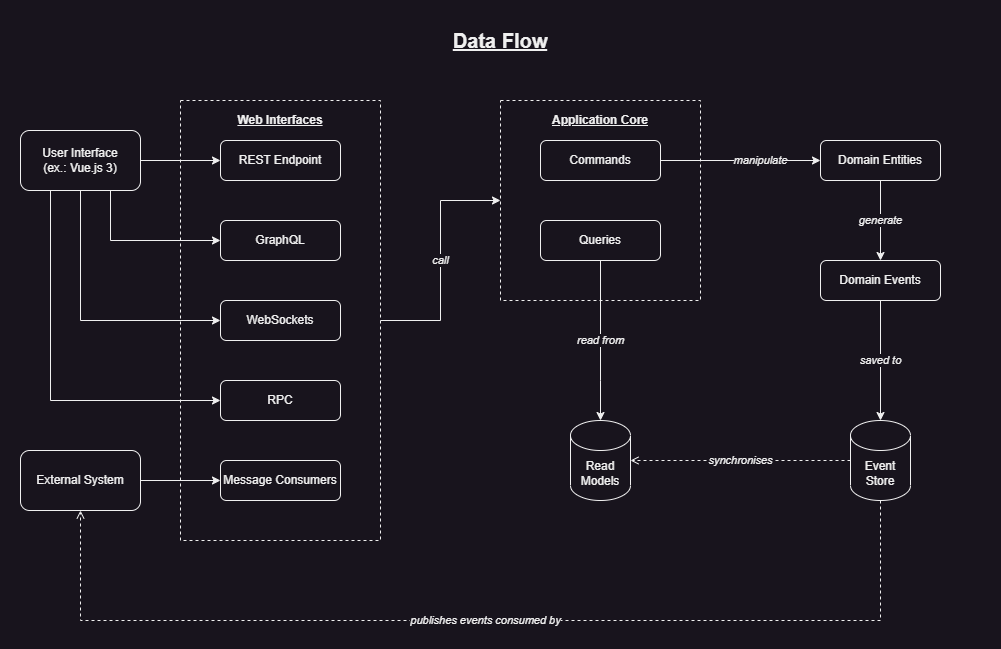

The diagram above was exported from draw.io. Its source (the exported page's mxGraphModel, read from the mxfile embedded in the PNG):
<mxGraphModel dx="2058" dy="1180" grid="1" gridSize="10" guides="1" tooltips="1" connect="1" arrows="1" fold="1" page="1" pageScale="1" pageWidth="1100" pageHeight="850" math="0" shadow="0">
  <root>
    <mxCell id="0" />
    <mxCell id="1" parent="0" />
    <mxCell id="Gw9PLTTSfMev2ZYXezQW-1" value="Data Flow" style="text;html=1;strokeColor=none;fillColor=none;align=center;verticalAlign=middle;whiteSpace=wrap;rounded=0;fontSize=20;fontStyle=5;movable=0;resizable=0;rotatable=0;deletable=0;editable=0;locked=1;connectable=0;" parent="1" vertex="1">
      <mxGeometry x="80" y="40" width="960" height="40" as="geometry" />
    </mxCell>
    <mxCell id="88XPEkvT-nrnCszXH6Rt-8" style="edgeStyle=orthogonalEdgeStyle;rounded=0;orthogonalLoop=1;jettySize=auto;html=1;exitX=1;exitY=0.5;exitDx=0;exitDy=0;entryX=0;entryY=0.5;entryDx=0;entryDy=0;elbow=vertical;movable=0;resizable=0;rotatable=0;deletable=0;editable=0;locked=1;connectable=0;" parent="1" source="88XPEkvT-nrnCszXH6Rt-1" target="88XPEkvT-nrnCszXH6Rt-3" edge="1">
      <mxGeometry relative="1" as="geometry" />
    </mxCell>
    <mxCell id="88XPEkvT-nrnCszXH6Rt-9" style="edgeStyle=orthogonalEdgeStyle;rounded=0;orthogonalLoop=1;jettySize=auto;html=1;exitX=0.75;exitY=1;exitDx=0;exitDy=0;entryX=0;entryY=0.5;entryDx=0;entryDy=0;movable=0;resizable=0;rotatable=0;deletable=0;editable=0;locked=1;connectable=0;" parent="1" source="88XPEkvT-nrnCszXH6Rt-1" target="88XPEkvT-nrnCszXH6Rt-4" edge="1">
      <mxGeometry relative="1" as="geometry" />
    </mxCell>
    <mxCell id="88XPEkvT-nrnCszXH6Rt-11" style="edgeStyle=orthogonalEdgeStyle;rounded=0;orthogonalLoop=1;jettySize=auto;html=1;exitX=0.5;exitY=1;exitDx=0;exitDy=0;entryX=0;entryY=0.5;entryDx=0;entryDy=0;movable=0;resizable=0;rotatable=0;deletable=0;editable=0;locked=1;connectable=0;" parent="1" source="88XPEkvT-nrnCszXH6Rt-1" target="88XPEkvT-nrnCszXH6Rt-5" edge="1">
      <mxGeometry relative="1" as="geometry" />
    </mxCell>
    <mxCell id="aY6is8ejszGApngBs0uo-36" style="edgeStyle=orthogonalEdgeStyle;rounded=0;orthogonalLoop=1;jettySize=auto;html=1;exitX=0.25;exitY=1;exitDx=0;exitDy=0;entryX=0;entryY=0.5;entryDx=0;entryDy=0;movable=0;resizable=0;rotatable=0;deletable=0;editable=0;locked=1;connectable=0;" parent="1" source="88XPEkvT-nrnCszXH6Rt-1" target="88XPEkvT-nrnCszXH6Rt-6" edge="1">
      <mxGeometry relative="1" as="geometry">
        <mxPoint x="170" y="440" as="targetPoint" />
      </mxGeometry>
    </mxCell>
    <mxCell id="88XPEkvT-nrnCszXH6Rt-1" value="User Interface&lt;br&gt;(ex.: Vue.js 3)" style="rounded=1;whiteSpace=wrap;html=1;movable=0;resizable=0;rotatable=0;deletable=0;editable=0;locked=1;connectable=0;" parent="1" vertex="1">
      <mxGeometry x="80" y="150" width="120" height="60" as="geometry" />
    </mxCell>
    <mxCell id="88XPEkvT-nrnCszXH6Rt-12" style="edgeStyle=orthogonalEdgeStyle;rounded=0;orthogonalLoop=1;jettySize=auto;html=1;exitX=1;exitY=0.5;exitDx=0;exitDy=0;entryX=0;entryY=0.5;entryDx=0;entryDy=0;movable=0;resizable=0;rotatable=0;deletable=0;editable=0;locked=1;connectable=0;" parent="1" source="88XPEkvT-nrnCszXH6Rt-2" target="88XPEkvT-nrnCszXH6Rt-7" edge="1">
      <mxGeometry relative="1" as="geometry" />
    </mxCell>
    <mxCell id="88XPEkvT-nrnCszXH6Rt-2" value="External System" style="rounded=1;whiteSpace=wrap;html=1;movable=0;resizable=0;rotatable=0;deletable=0;editable=0;locked=1;connectable=0;" parent="1" vertex="1">
      <mxGeometry x="80" y="470" width="120" height="60" as="geometry" />
    </mxCell>
    <mxCell id="88XPEkvT-nrnCszXH6Rt-3" value="REST Endpoint" style="rounded=1;whiteSpace=wrap;html=1;movable=0;resizable=0;rotatable=0;deletable=0;editable=0;locked=1;connectable=0;" parent="1" vertex="1">
      <mxGeometry x="280" y="160" width="120" height="40" as="geometry" />
    </mxCell>
    <mxCell id="88XPEkvT-nrnCszXH6Rt-4" value="GraphQL" style="rounded=1;whiteSpace=wrap;html=1;movable=0;resizable=0;rotatable=0;deletable=0;editable=0;locked=1;connectable=0;" parent="1" vertex="1">
      <mxGeometry x="280" y="240" width="120" height="40" as="geometry" />
    </mxCell>
    <mxCell id="88XPEkvT-nrnCszXH6Rt-5" value="WebSockets" style="rounded=1;whiteSpace=wrap;html=1;movable=0;resizable=0;rotatable=0;deletable=0;editable=0;locked=1;connectable=0;" parent="1" vertex="1">
      <mxGeometry x="280" y="320" width="120" height="40" as="geometry" />
    </mxCell>
    <mxCell id="88XPEkvT-nrnCszXH6Rt-6" value="RPC" style="rounded=1;whiteSpace=wrap;html=1;movable=0;resizable=0;rotatable=0;deletable=0;editable=0;locked=1;connectable=0;" parent="1" vertex="1">
      <mxGeometry x="280" y="400" width="120" height="40" as="geometry" />
    </mxCell>
    <mxCell id="88XPEkvT-nrnCszXH6Rt-7" value="Message Consumers" style="rounded=1;whiteSpace=wrap;html=1;movable=0;resizable=0;rotatable=0;deletable=0;editable=0;locked=1;connectable=0;" parent="1" vertex="1">
      <mxGeometry x="280" y="480" width="120" height="40" as="geometry" />
    </mxCell>
    <mxCell id="aY6is8ejszGApngBs0uo-14" value="manipulate" style="edgeStyle=orthogonalEdgeStyle;rounded=0;orthogonalLoop=1;jettySize=auto;html=1;exitX=1;exitY=0.5;exitDx=0;exitDy=0;entryX=0;entryY=0.5;entryDx=0;entryDy=0;fontStyle=2;movable=0;resizable=0;rotatable=0;deletable=0;editable=0;locked=1;connectable=0;" parent="1" source="aY6is8ejszGApngBs0uo-1" target="aY6is8ejszGApngBs0uo-13" edge="1">
      <mxGeometry x="0.25" relative="1" as="geometry">
        <mxPoint as="offset" />
      </mxGeometry>
    </mxCell>
    <mxCell id="aY6is8ejszGApngBs0uo-1" value="Commands" style="rounded=1;whiteSpace=wrap;html=1;movable=0;resizable=0;rotatable=0;deletable=0;editable=0;locked=1;connectable=0;" parent="1" vertex="1">
      <mxGeometry x="600" y="160" width="120" height="40" as="geometry" />
    </mxCell>
    <mxCell id="aY6is8ejszGApngBs0uo-9" value="read from" style="edgeStyle=orthogonalEdgeStyle;rounded=0;orthogonalLoop=1;jettySize=auto;html=1;exitX=0.5;exitY=1;exitDx=0;exitDy=0;entryX=0.5;entryY=0;entryDx=0;entryDy=0;entryPerimeter=0;fontStyle=2;movable=0;resizable=0;rotatable=0;deletable=0;editable=0;locked=1;connectable=0;" parent="1" source="aY6is8ejszGApngBs0uo-2" target="aY6is8ejszGApngBs0uo-8" edge="1">
      <mxGeometry relative="1" as="geometry">
        <Array as="points">
          <mxPoint x="660" y="400" />
        </Array>
      </mxGeometry>
    </mxCell>
    <mxCell id="aY6is8ejszGApngBs0uo-2" value="Queries" style="rounded=1;whiteSpace=wrap;html=1;movable=0;resizable=0;rotatable=0;deletable=0;editable=0;locked=1;connectable=0;" parent="1" vertex="1">
      <mxGeometry x="600" y="240" width="120" height="40" as="geometry" />
    </mxCell>
    <mxCell id="aY6is8ejszGApngBs0uo-8" value="Read Models" style="shape=cylinder3;whiteSpace=wrap;html=1;boundedLbl=1;backgroundOutline=1;size=15;movable=0;resizable=0;rotatable=0;deletable=0;editable=0;locked=1;connectable=0;" parent="1" vertex="1">
      <mxGeometry x="630" y="440" width="60" height="80" as="geometry" />
    </mxCell>
    <mxCell id="aY6is8ejszGApngBs0uo-20" value="generate" style="edgeStyle=orthogonalEdgeStyle;rounded=0;orthogonalLoop=1;jettySize=auto;html=1;exitX=0.5;exitY=1;exitDx=0;exitDy=0;fontStyle=2;movable=0;resizable=0;rotatable=0;deletable=0;editable=0;locked=1;connectable=0;" parent="1" source="aY6is8ejszGApngBs0uo-13" target="aY6is8ejszGApngBs0uo-19" edge="1">
      <mxGeometry relative="1" as="geometry" />
    </mxCell>
    <mxCell id="aY6is8ejszGApngBs0uo-13" value="Domain Entities" style="rounded=1;whiteSpace=wrap;html=1;movable=0;resizable=0;rotatable=0;deletable=0;editable=0;locked=1;connectable=0;" parent="1" vertex="1">
      <mxGeometry x="880" y="160" width="120" height="40" as="geometry" />
    </mxCell>
    <mxCell id="aY6is8ejszGApngBs0uo-22" value="synchronises" style="edgeStyle=orthogonalEdgeStyle;rounded=0;orthogonalLoop=1;jettySize=auto;html=1;exitX=0;exitY=0.5;exitDx=0;exitDy=0;exitPerimeter=0;entryX=1;entryY=0.5;entryDx=0;entryDy=0;entryPerimeter=0;fontStyle=2;movable=0;resizable=0;rotatable=0;deletable=0;editable=0;locked=1;connectable=0;dashed=1;endArrow=open;endFill=0;" parent="1" source="aY6is8ejszGApngBs0uo-18" target="aY6is8ejszGApngBs0uo-8" edge="1">
      <mxGeometry relative="1" as="geometry">
        <mxPoint as="offset" />
      </mxGeometry>
    </mxCell>
    <mxCell id="aY6is8ejszGApngBs0uo-23" value="publishes events consumed by" style="edgeStyle=orthogonalEdgeStyle;rounded=0;orthogonalLoop=1;jettySize=auto;html=1;exitX=0.5;exitY=1;exitDx=0;exitDy=0;exitPerimeter=0;entryX=0.5;entryY=1;entryDx=0;entryDy=0;endArrow=open;endFill=0;dashed=1;fontStyle=2;movable=0;resizable=0;rotatable=0;deletable=0;editable=0;locked=1;connectable=0;" parent="1" source="aY6is8ejszGApngBs0uo-18" target="88XPEkvT-nrnCszXH6Rt-2" edge="1">
      <mxGeometry relative="1" as="geometry">
        <Array as="points">
          <mxPoint x="940" y="640" />
          <mxPoint x="140" y="640" />
        </Array>
      </mxGeometry>
    </mxCell>
    <mxCell id="aY6is8ejszGApngBs0uo-18" value="Event Store" style="shape=cylinder3;whiteSpace=wrap;html=1;boundedLbl=1;backgroundOutline=1;size=15;movable=0;resizable=0;rotatable=0;deletable=0;editable=0;locked=1;connectable=0;" parent="1" vertex="1">
      <mxGeometry x="910" y="440" width="60" height="80" as="geometry" />
    </mxCell>
    <mxCell id="aY6is8ejszGApngBs0uo-21" value="saved to" style="edgeStyle=orthogonalEdgeStyle;rounded=0;orthogonalLoop=1;jettySize=auto;html=1;exitX=0.5;exitY=1;exitDx=0;exitDy=0;entryX=0.5;entryY=0;entryDx=0;entryDy=0;entryPerimeter=0;fontStyle=2;movable=0;resizable=0;rotatable=0;deletable=0;editable=0;locked=1;connectable=0;" parent="1" source="aY6is8ejszGApngBs0uo-19" target="aY6is8ejszGApngBs0uo-18" edge="1">
      <mxGeometry relative="1" as="geometry" />
    </mxCell>
    <mxCell id="aY6is8ejszGApngBs0uo-19" value="Domain Events" style="rounded=1;whiteSpace=wrap;html=1;movable=0;resizable=0;rotatable=0;deletable=0;editable=0;locked=1;connectable=0;" parent="1" vertex="1">
      <mxGeometry x="880" y="280" width="120" height="40" as="geometry" />
    </mxCell>
    <mxCell id="aY6is8ejszGApngBs0uo-28" value="" style="group;movable=0;resizable=0;rotatable=0;deletable=0;editable=0;locked=1;connectable=0;" parent="1" vertex="1" connectable="0">
      <mxGeometry x="240" y="120" width="200" height="440" as="geometry" />
    </mxCell>
    <mxCell id="aY6is8ejszGApngBs0uo-27" value="" style="rounded=0;whiteSpace=wrap;html=1;fillColor=none;dashed=1;movable=0;resizable=0;rotatable=0;deletable=0;editable=0;locked=1;connectable=0;" parent="aY6is8ejszGApngBs0uo-28" vertex="1">
      <mxGeometry width="200" height="440" as="geometry" />
    </mxCell>
    <mxCell id="aY6is8ejszGApngBs0uo-25" value="Web Interfaces" style="text;html=1;strokeColor=none;fillColor=none;align=center;verticalAlign=middle;whiteSpace=wrap;rounded=0;fontStyle=5;movable=0;resizable=0;rotatable=0;deletable=0;editable=0;locked=1;connectable=0;" parent="aY6is8ejszGApngBs0uo-28" vertex="1">
      <mxGeometry x="40" width="120" height="40" as="geometry" />
    </mxCell>
    <mxCell id="aY6is8ejszGApngBs0uo-34" value="" style="group;movable=0;resizable=0;rotatable=0;deletable=0;editable=0;locked=1;connectable=0;" parent="1" vertex="1" connectable="0">
      <mxGeometry x="560" y="120" width="200" height="200" as="geometry" />
    </mxCell>
    <mxCell id="aY6is8ejszGApngBs0uo-29" value="" style="rounded=0;whiteSpace=wrap;html=1;fillColor=none;dashed=1;movable=0;resizable=0;rotatable=0;deletable=0;editable=0;locked=1;connectable=0;" parent="aY6is8ejszGApngBs0uo-34" vertex="1">
      <mxGeometry width="200" height="200" as="geometry" />
    </mxCell>
    <mxCell id="aY6is8ejszGApngBs0uo-33" value="Application Core" style="text;html=1;strokeColor=none;fillColor=none;align=center;verticalAlign=middle;whiteSpace=wrap;rounded=0;fontStyle=5;movable=0;resizable=0;rotatable=0;deletable=0;editable=0;locked=1;connectable=0;" parent="aY6is8ejszGApngBs0uo-34" vertex="1">
      <mxGeometry x="40" width="120" height="40" as="geometry" />
    </mxCell>
    <mxCell id="aY6is8ejszGApngBs0uo-37" value="call" style="edgeStyle=orthogonalEdgeStyle;rounded=0;orthogonalLoop=1;jettySize=auto;html=1;exitX=1;exitY=0.5;exitDx=0;exitDy=0;entryX=0;entryY=0.5;entryDx=0;entryDy=0;fontStyle=2;movable=0;resizable=0;rotatable=0;deletable=0;editable=0;locked=1;connectable=0;" parent="1" source="aY6is8ejszGApngBs0uo-27" target="aY6is8ejszGApngBs0uo-29" edge="1">
      <mxGeometry relative="1" as="geometry" />
    </mxCell>
  </root>
</mxGraphModel>